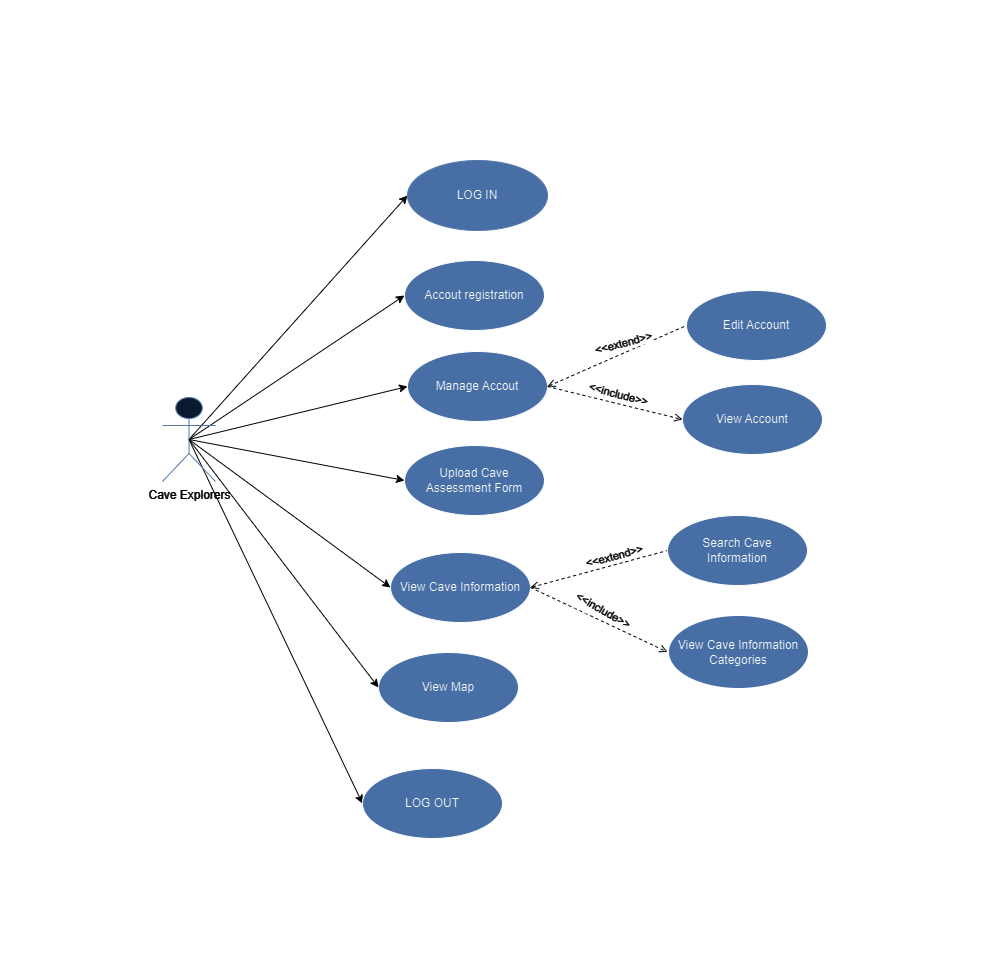

The diagram above was exported from draw.io. Its source (the exported page's mxGraphModel, read from the mxfile embedded in the PNG):
<mxGraphModel dx="1257" dy="671" grid="0" gridSize="10" guides="1" tooltips="1" connect="1" arrows="1" fold="1" page="1" pageScale="1" pageWidth="850" pageHeight="1100" background="#ffffff" math="0" shadow="0">
  <root>
    <mxCell id="0" />
    <mxCell id="1" parent="0" />
    <mxCell id="FDpkI2seQq8rdXQL60dR-1" value="" style="shape=rect;html=1;verticalAlign=top;fontStyle=1;whiteSpace=wrap;align=center;fillColor=#000000;" parent="1" vertex="1">
      <mxGeometry x="326" y="78" width="993" height="966" as="geometry" />
    </mxCell>
    <mxCell id="FDpkI2seQq8rdXQL60dR-52" style="rounded=0;orthogonalLoop=1;jettySize=auto;html=1;exitX=0.5;exitY=0.5;exitDx=0;exitDy=0;exitPerimeter=0;entryX=0;entryY=0.5;entryDx=0;entryDy=0;strokeColor=#FFFFFF;" parent="1" source="FDpkI2seQq8rdXQL60dR-44" target="FDpkI2seQq8rdXQL60dR-45" edge="1">
      <mxGeometry relative="1" as="geometry" />
    </mxCell>
    <mxCell id="FDpkI2seQq8rdXQL60dR-53" style="rounded=0;orthogonalLoop=1;jettySize=auto;html=1;exitX=0.5;exitY=0.5;exitDx=0;exitDy=0;exitPerimeter=0;entryX=0;entryY=0.5;entryDx=0;entryDy=0;strokeColor=#FFFFFF;" parent="1" source="FDpkI2seQq8rdXQL60dR-44" target="FDpkI2seQq8rdXQL60dR-46" edge="1">
      <mxGeometry relative="1" as="geometry" />
    </mxCell>
    <mxCell id="FDpkI2seQq8rdXQL60dR-54" style="rounded=0;orthogonalLoop=1;jettySize=auto;html=1;exitX=0.5;exitY=0.5;exitDx=0;exitDy=0;exitPerimeter=0;entryX=0;entryY=0.5;entryDx=0;entryDy=0;strokeColor=#FFFFFF;" parent="1" source="FDpkI2seQq8rdXQL60dR-44" target="FDpkI2seQq8rdXQL60dR-48" edge="1">
      <mxGeometry relative="1" as="geometry" />
    </mxCell>
    <mxCell id="FDpkI2seQq8rdXQL60dR-56" style="rounded=0;orthogonalLoop=1;jettySize=auto;html=1;exitX=0.5;exitY=0.5;exitDx=0;exitDy=0;exitPerimeter=0;entryX=0;entryY=0.5;entryDx=0;entryDy=0;strokeColor=#FFFFFF;" parent="1" source="FDpkI2seQq8rdXQL60dR-44" target="FDpkI2seQq8rdXQL60dR-51" edge="1">
      <mxGeometry relative="1" as="geometry" />
    </mxCell>
    <mxCell id="FDpkI2seQq8rdXQL60dR-58" style="rounded=0;orthogonalLoop=1;jettySize=auto;html=1;exitX=0.5;exitY=0.5;exitDx=0;exitDy=0;exitPerimeter=0;entryX=0;entryY=0.5;entryDx=0;entryDy=0;strokeColor=#FFFFFF;" parent="1" source="FDpkI2seQq8rdXQL60dR-44" target="FDpkI2seQq8rdXQL60dR-49" edge="1">
      <mxGeometry relative="1" as="geometry" />
    </mxCell>
    <mxCell id="FDpkI2seQq8rdXQL60dR-59" style="rounded=0;orthogonalLoop=1;jettySize=auto;html=1;exitX=0.5;exitY=0.5;exitDx=0;exitDy=0;exitPerimeter=0;entryX=0;entryY=0.5;entryDx=0;entryDy=0;strokeColor=#FFFFFF;" parent="1" source="FDpkI2seQq8rdXQL60dR-44" target="FDpkI2seQq8rdXQL60dR-50" edge="1">
      <mxGeometry relative="1" as="geometry" />
    </mxCell>
    <mxCell id="FDpkI2seQq8rdXQL60dR-44" value="&lt;font color=&quot;#ffffff&quot;&gt;Cave Explorers&lt;/font&gt;" style="shape=umlActor;html=1;verticalLabelPosition=bottom;verticalAlign=top;align=center;fillColor=#dae8fc;strokeColor=#6c8ebf;" parent="1" vertex="1">
      <mxGeometry x="488" y="475" width="53" height="84" as="geometry" />
    </mxCell>
    <mxCell id="FDpkI2seQq8rdXQL60dR-45" value="LOG IN" style="ellipse;whiteSpace=wrap;html=1;fillColor=#7199D0;strokeColor=#6c8ebf;" parent="1" vertex="1">
      <mxGeometry x="733" y="238" width="140" height="70" as="geometry" />
    </mxCell>
    <mxCell id="FDpkI2seQq8rdXQL60dR-46" value="Accout registration" style="ellipse;whiteSpace=wrap;html=1;fillColor=#7199D0;" parent="1" vertex="1">
      <mxGeometry x="730" y="338" width="140" height="70" as="geometry" />
    </mxCell>
    <mxCell id="FDpkI2seQq8rdXQL60dR-48" value="Manage Accout" style="ellipse;whiteSpace=wrap;html=1;fillColor=#7199D0;" parent="1" vertex="1">
      <mxGeometry x="733" y="429" width="140" height="70" as="geometry" />
    </mxCell>
    <mxCell id="FDpkI2seQq8rdXQL60dR-49" value="View Cave Information" style="ellipse;whiteSpace=wrap;html=1;fillColor=#7199D0;" parent="1" vertex="1">
      <mxGeometry x="716" y="630" width="140" height="70" as="geometry" />
    </mxCell>
    <mxCell id="FDpkI2seQq8rdXQL60dR-50" value="LOG OUT" style="ellipse;whiteSpace=wrap;html=1;fillColor=#7199D0;" parent="1" vertex="1">
      <mxGeometry x="688" y="846" width="140" height="70" as="geometry" />
    </mxCell>
    <mxCell id="FDpkI2seQq8rdXQL60dR-51" value="Upload Cave&lt;br&gt;Assessment Form" style="ellipse;whiteSpace=wrap;html=1;fillColor=#7199D0;" parent="1" vertex="1">
      <mxGeometry x="730" y="523" width="140" height="70" as="geometry" />
    </mxCell>
    <mxCell id="FDpkI2seQq8rdXQL60dR-72" value="&amp;lt;&amp;lt;include&amp;gt;&amp;gt;" style="edgeStyle=none;html=1;endArrow=none;verticalAlign=bottom;dashed=1;labelBackgroundColor=none;rounded=0;strokeColor=#FFFFFF;exitX=1;exitY=0.5;exitDx=0;exitDy=0;entryX=0;entryY=0.5;entryDx=0;entryDy=0;startArrow=open;startFill=0;endFill=0;" parent="1" source="FDpkI2seQq8rdXQL60dR-48" target="Vh-2A1ref3Cymbd9xPfc-1" edge="1">
      <mxGeometry width="160" relative="1" as="geometry">
        <mxPoint x="893" y="462.25" as="sourcePoint" />
        <mxPoint x="1010" y="464" as="targetPoint" />
      </mxGeometry>
    </mxCell>
    <mxCell id="FDpkI2seQq8rdXQL60dR-73" value="&amp;lt;&amp;lt;extend&amp;gt;&amp;gt;" style="edgeLabel;html=1;align=center;verticalAlign=middle;resizable=0;points=[];labelBackgroundColor=#000000;fontColor=#FFFFFF;rotation=-15;" parent="FDpkI2seQq8rdXQL60dR-72" vertex="1" connectable="0">
      <mxGeometry x="-0.122" y="-21" relative="1" as="geometry">
        <mxPoint x="5" y="-36" as="offset" />
      </mxGeometry>
    </mxCell>
    <mxCell id="FDpkI2seQq8rdXQL60dR-85" value="&lt;span style=&quot;font-weight: normal;&quot;&gt;View Cave Information&lt;br&gt;Categories&lt;/span&gt;" style="shape=ellipse;html=1;strokeWidth=3;fontStyle=1;whiteSpace=wrap;align=center;perimeter=ellipsePerimeter;fillColor=#7199D0;" parent="1" vertex="1">
      <mxGeometry x="993" y="692" width="142" height="75" as="geometry" />
    </mxCell>
    <mxCell id="FDpkI2seQq8rdXQL60dR-86" value="&amp;lt;&amp;lt;include&amp;gt;&amp;gt;" style="edgeStyle=none;html=1;endArrow=none;verticalAlign=bottom;dashed=1;labelBackgroundColor=none;rounded=0;strokeColor=#FFFFFF;exitX=1;exitY=0.5;exitDx=0;exitDy=0;entryX=0;entryY=0.5;entryDx=0;entryDy=0;startArrow=open;startFill=0;endFill=0;" parent="1" source="FDpkI2seQq8rdXQL60dR-49" target="Vh-2A1ref3Cymbd9xPfc-9" edge="1">
      <mxGeometry width="160" relative="1" as="geometry">
        <mxPoint x="880" y="658" as="sourcePoint" />
        <mxPoint x="982" y="709.5" as="targetPoint" />
      </mxGeometry>
    </mxCell>
    <mxCell id="FDpkI2seQq8rdXQL60dR-87" value="&amp;lt;&amp;lt;extend&amp;gt;&amp;gt;" style="edgeLabel;html=1;align=center;verticalAlign=middle;resizable=0;points=[];labelBackgroundColor=#000000;fontColor=#FFFFFF;rotation=-15;" parent="FDpkI2seQq8rdXQL60dR-86" vertex="1" connectable="0">
      <mxGeometry x="-0.122" y="-21" relative="1" as="geometry">
        <mxPoint x="17" y="-35" as="offset" />
      </mxGeometry>
    </mxCell>
    <mxCell id="FDpkI2seQq8rdXQL60dR-88" value="&amp;lt;&amp;lt;include&amp;gt;&amp;gt;" style="edgeStyle=none;html=1;endArrow=open;verticalAlign=bottom;dashed=1;labelBackgroundColor=none;rounded=0;strokeColor=#FFFFFF;exitX=1;exitY=0.5;exitDx=0;exitDy=0;entryX=0;entryY=0.5;entryDx=0;entryDy=0;" parent="1" source="FDpkI2seQq8rdXQL60dR-49" target="FDpkI2seQq8rdXQL60dR-85" edge="1">
      <mxGeometry width="160" relative="1" as="geometry">
        <mxPoint x="870.6400000000001" y="747" as="sourcePoint" />
        <mxPoint x="971.9999999999986" y="764.5" as="targetPoint" />
      </mxGeometry>
    </mxCell>
    <mxCell id="FDpkI2seQq8rdXQL60dR-89" value="&amp;lt;&amp;lt;include&amp;gt;&amp;gt;" style="edgeLabel;html=1;align=center;verticalAlign=middle;resizable=0;points=[];labelBackgroundColor=#000000;fontColor=#FFFFFF;rotation=30;" parent="FDpkI2seQq8rdXQL60dR-88" vertex="1" connectable="0">
      <mxGeometry x="-0.122" y="-21" relative="1" as="geometry">
        <mxPoint x="21" y="-26" as="offset" />
      </mxGeometry>
    </mxCell>
    <mxCell id="Vh-2A1ref3Cymbd9xPfc-1" value="Edit Account" style="ellipse;whiteSpace=wrap;html=1;fillColor=#7199D0;" parent="1" vertex="1">
      <mxGeometry x="1012" y="368" width="140" height="70" as="geometry" />
    </mxCell>
    <mxCell id="Vh-2A1ref3Cymbd9xPfc-2" value="View Account" style="ellipse;whiteSpace=wrap;html=1;fillColor=#7199D0;" parent="1" vertex="1">
      <mxGeometry x="1008" y="462" width="140" height="70" as="geometry" />
    </mxCell>
    <mxCell id="Vh-2A1ref3Cymbd9xPfc-4" value="&amp;lt;&amp;lt;include&amp;gt;&amp;gt;" style="edgeStyle=none;html=1;endArrow=open;verticalAlign=bottom;dashed=1;labelBackgroundColor=none;rounded=0;strokeColor=#FFFFFF;exitX=1;exitY=0.5;exitDx=0;exitDy=0;entryX=0;entryY=0.5;entryDx=0;entryDy=0;startArrow=none;startFill=0;endFill=0;" parent="1" source="FDpkI2seQq8rdXQL60dR-48" target="Vh-2A1ref3Cymbd9xPfc-2" edge="1">
      <mxGeometry width="160" relative="1" as="geometry">
        <mxPoint x="883" y="474" as="sourcePoint" />
        <mxPoint x="1022" y="413" as="targetPoint" />
      </mxGeometry>
    </mxCell>
    <mxCell id="Vh-2A1ref3Cymbd9xPfc-5" value="&amp;lt;&amp;lt;include&amp;gt;&amp;gt;" style="edgeLabel;html=1;align=center;verticalAlign=middle;resizable=0;points=[];labelBackgroundColor=#000000;fontColor=#FFFFFF;rotation=15;" parent="Vh-2A1ref3Cymbd9xPfc-4" vertex="1" connectable="0">
      <mxGeometry x="-0.122" y="-21" relative="1" as="geometry">
        <mxPoint x="16" y="-28" as="offset" />
      </mxGeometry>
    </mxCell>
    <mxCell id="Vh-2A1ref3Cymbd9xPfc-9" value="Search Cave &lt;br&gt;Information" style="ellipse;whiteSpace=wrap;html=1;fillColor=#7199D0;" parent="1" vertex="1">
      <mxGeometry x="993" y="593" width="140" height="70" as="geometry" />
    </mxCell>
    <mxCell id="I8-xT95F0C0pEPxdIIkk-1" value="View Map" style="ellipse;whiteSpace=wrap;html=1;fillColor=#7199D0;" vertex="1" parent="1">
      <mxGeometry x="704" y="730" width="140" height="70" as="geometry" />
    </mxCell>
    <mxCell id="I8-xT95F0C0pEPxdIIkk-5" style="rounded=0;orthogonalLoop=1;jettySize=auto;html=1;exitX=0.5;exitY=0.5;exitDx=0;exitDy=0;exitPerimeter=0;entryX=0;entryY=0.5;entryDx=0;entryDy=0;strokeColor=#FFFFFF;" edge="1" parent="1" source="FDpkI2seQq8rdXQL60dR-44" target="I8-xT95F0C0pEPxdIIkk-1">
      <mxGeometry relative="1" as="geometry">
        <mxPoint x="525" y="527" as="sourcePoint" />
        <mxPoint x="698" y="891" as="targetPoint" />
      </mxGeometry>
    </mxCell>
  </root>
</mxGraphModel>